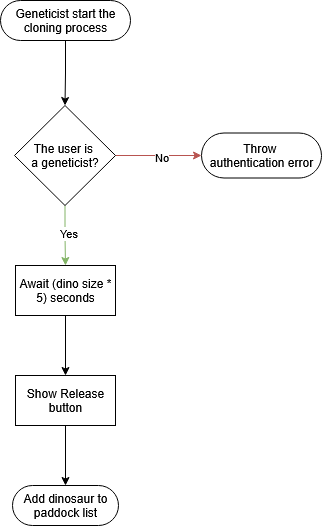

The diagram above was exported from draw.io. Its source (the exported page's mxGraphModel, read from the mxfile embedded in the PNG):
<mxGraphModel dx="872" dy="487" grid="1" gridSize="10" guides="1" tooltips="1" connect="1" arrows="1" fold="1" page="1" pageScale="1" pageWidth="827" pageHeight="1169" math="0" shadow="0">
  <root>
    <mxCell id="0" />
    <mxCell id="1" parent="0" />
    <mxCell id="UQOomTZAaCyZAPaUyG3R-51" style="edgeStyle=orthogonalEdgeStyle;rounded=0;orthogonalLoop=1;jettySize=auto;html=1;" edge="1" parent="1" source="UQOomTZAaCyZAPaUyG3R-37" target="UQOomTZAaCyZAPaUyG3R-49">
      <mxGeometry relative="1" as="geometry" />
    </mxCell>
    <mxCell id="UQOomTZAaCyZAPaUyG3R-37" value="Geneticist start the cloning process" style="html=1;dashed=0;whiteSpace=wrap;shape=mxgraph.dfd.start" vertex="1" parent="1">
      <mxGeometry x="349" y="60" width="130" height="40" as="geometry" />
    </mxCell>
    <mxCell id="UQOomTZAaCyZAPaUyG3R-41" style="edgeStyle=orthogonalEdgeStyle;rounded=0;orthogonalLoop=1;jettySize=auto;html=1;" edge="1" parent="1" source="UQOomTZAaCyZAPaUyG3R-38" target="UQOomTZAaCyZAPaUyG3R-40">
      <mxGeometry relative="1" as="geometry" />
    </mxCell>
    <mxCell id="UQOomTZAaCyZAPaUyG3R-38" value="Await (dino size * 5) seconds" style="html=1;dashed=0;whiteSpace=wrap;" vertex="1" parent="1">
      <mxGeometry x="364" y="325" width="100" height="50" as="geometry" />
    </mxCell>
    <mxCell id="UQOomTZAaCyZAPaUyG3R-44" style="edgeStyle=orthogonalEdgeStyle;rounded=0;orthogonalLoop=1;jettySize=auto;html=1;" edge="1" parent="1" source="UQOomTZAaCyZAPaUyG3R-40" target="UQOomTZAaCyZAPaUyG3R-47">
      <mxGeometry relative="1" as="geometry">
        <mxPoint x="414" y="565" as="targetPoint" />
      </mxGeometry>
    </mxCell>
    <mxCell id="UQOomTZAaCyZAPaUyG3R-40" value="Show Release button" style="html=1;dashed=0;whiteSpace=wrap;" vertex="1" parent="1">
      <mxGeometry x="364" y="435" width="100" height="50" as="geometry" />
    </mxCell>
    <mxCell id="UQOomTZAaCyZAPaUyG3R-46" style="edgeStyle=orthogonalEdgeStyle;rounded=0;orthogonalLoop=1;jettySize=auto;html=1;entryX=0.5;entryY=0.5;entryDx=0;entryDy=-15;entryPerimeter=0;" edge="1" parent="1" source="UQOomTZAaCyZAPaUyG3R-43">
      <mxGeometry relative="1" as="geometry">
        <mxPoint x="414" y="530" as="targetPoint" />
      </mxGeometry>
    </mxCell>
    <mxCell id="UQOomTZAaCyZAPaUyG3R-47" value="Add dinosaur to paddock list" style="html=1;dashed=0;whiteSpace=wrap;shape=mxgraph.dfd.start" vertex="1" parent="1">
      <mxGeometry x="361" y="545" width="106" height="40" as="geometry" />
    </mxCell>
    <mxCell id="UQOomTZAaCyZAPaUyG3R-52" style="edgeStyle=orthogonalEdgeStyle;rounded=0;orthogonalLoop=1;jettySize=auto;html=1;fillColor=#d5e8d4;strokeColor=#82b366;" edge="1" parent="1" source="UQOomTZAaCyZAPaUyG3R-49" target="UQOomTZAaCyZAPaUyG3R-38">
      <mxGeometry relative="1" as="geometry" />
    </mxCell>
    <mxCell id="UQOomTZAaCyZAPaUyG3R-56" value="Yes" style="edgeLabel;html=1;align=center;verticalAlign=middle;resizable=0;points=[];" vertex="1" connectable="0" parent="UQOomTZAaCyZAPaUyG3R-52">
      <mxGeometry x="-0.1074" y="3" relative="1" as="geometry">
        <mxPoint as="offset" />
      </mxGeometry>
    </mxCell>
    <mxCell id="UQOomTZAaCyZAPaUyG3R-54" style="edgeStyle=orthogonalEdgeStyle;rounded=0;orthogonalLoop=1;jettySize=auto;html=1;fillColor=#f8cecc;strokeColor=#b85450;" edge="1" parent="1" source="UQOomTZAaCyZAPaUyG3R-49" target="UQOomTZAaCyZAPaUyG3R-53">
      <mxGeometry relative="1" as="geometry" />
    </mxCell>
    <mxCell id="UQOomTZAaCyZAPaUyG3R-55" value="No" style="edgeLabel;html=1;align=center;verticalAlign=middle;resizable=0;points=[];" vertex="1" connectable="0" parent="UQOomTZAaCyZAPaUyG3R-54">
      <mxGeometry x="0.0465" y="-1" relative="1" as="geometry">
        <mxPoint as="offset" />
      </mxGeometry>
    </mxCell>
    <mxCell id="UQOomTZAaCyZAPaUyG3R-49" value="&lt;div&gt;The user is&amp;nbsp;&lt;/div&gt;&lt;div&gt;a geneticist?&lt;/div&gt;" style="shape=rhombus;html=1;dashed=0;whiteSpace=wrap;perimeter=rhombusPerimeter;" vertex="1" parent="1">
      <mxGeometry x="363" y="165" width="101" height="100" as="geometry" />
    </mxCell>
    <mxCell id="UQOomTZAaCyZAPaUyG3R-53" value="&lt;div&gt;Throw&amp;nbsp;&lt;/div&gt;&lt;div&gt;authentication error&lt;/div&gt;" style="html=1;dashed=0;whiteSpace=wrap;shape=mxgraph.dfd.start" vertex="1" parent="1">
      <mxGeometry x="550" y="192.5" width="120" height="45" as="geometry" />
    </mxCell>
  </root>
</mxGraphModel>